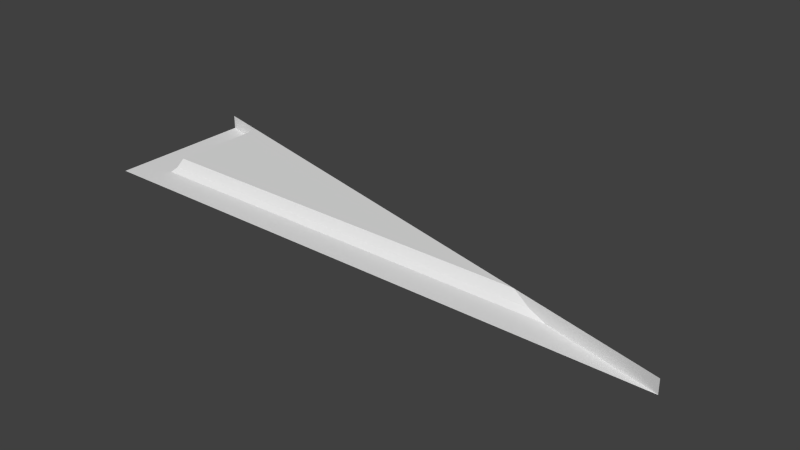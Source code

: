 # Source: sec1_1c_slice64highrh.blend  (saved by Blender 2.76.0; exported with 4.5.12 LTS)
import bpy
from mathutils import Matrix  # noqa: F401  (used for matrix-valued properties, if any)

bpy.ops.wm.read_factory_settings(use_empty=True)
scene = bpy.context.scene
scene.name = 'Scene'

# ---- collections
col_collection_7 = bpy.data.collections.new('Collection 7'); scene.collection.children.link(col_collection_7)

# ---- materials (node trees are filled in below, after node groups)
mat_sec1_1c = bpy.data.materials.new('sec1_1c')
mat_sec1_1c.alpha_threshold = 0.0
mat_sec1_1c.use_transparent_shadow = False
mat_sec1_1c.roughness = 0.5
mat_sec1_1c.specular_intensity = 0.0
mat_sec1_1c.line_color = (0.0, 0.0, 0.0, 1.0)

# ---- material node trees

# ---- world
world_world = bpy.data.worlds.new('World'); scene.world = world_world
world_world.color = (0.05088, 0.05088, 0.05088)
world_world.use_sun_shadow = False
world_world.sun_shadow_jitter_overblur = 0.0
world_world.cycles.sampling_method = 'NONE'
world_world.cycles.sample_map_resolution = 256

# ---- meshes
me_sec1_1c_png = bpy.data.meshes.new('sec1_1c.png')
me_sec1_1c_png.from_pydata([(-1.28, 1.28, 1.28), (1.28, 1.28, 1.28), (-1.08, 1.34, 1.12), (-1.12, 1.28, 1.16), (-1.1, 1.3, 1.14), (-1.28, 1.28, 0.64), (-1.1, 1.3, 0.685), (0.7992, 1.28, 1.16), (0.6401, 1.34, 1.12), (-1.12, 1.28, 0.68), (-1.08, 1.34, 0.69), (0.719, 1.3, 1.14), (1.28, 1.34, 1.28), (-1.28, 1.34, 0.64)], [], [(3, 0, 5), (4, 3, 9), (2, 4, 6), (4, 2, 8), (8, 2, 10), (0, 3, 7), (3, 4, 11), (13, 6, 9), (12, 7, 8), (9, 3, 5), (6, 4, 9), (10, 2, 6), (11, 4, 8), (1, 0, 7), (7, 3, 11), (9, 5, 13), (13, 10, 6), (11, 8, 7), (12, 1, 7)])
_uv = me_sec1_1c_png.uv_layers.new(name='UVMap')
_uv.uv.foreach_set('vector', [0.9375, 0.953, 1.0, 1.0, 1.0, 0.75, 0.9296, 0.9452, 0.9375, 0.953, 0.9375, 0.7656, 0.9219, 0.9375, 0.9296, 0.9452, 0.9296, 0.7676, 0.9296, 0.9452, 0.9219, 0.9375, 0.25, 0.9375, 0.25, 0.9375, 0.9219, 0.9375, 0.9219, 0.7695, 1.0, 1.0, 0.9375, 0.953, 0.1878, 0.953, 0.9375, 0.953, 0.9296, 0.9452, 0.2192, 0.9452, 1.0, 0.7331, 0.9296, 0.7676, 0.9375, 0.7656, -3.857e-05, 0.978, 0.1878, 0.953, 0.25, 0.9375, 0.9375, 0.7656, 0.9375, 0.953, 1.0, 0.75, 0.9296, 0.7676, 0.9296, 0.9452, 0.9375, 0.7656, 0.9219, 0.7695, 0.9219, 0.9375, 0.9296, 0.7676, 0.2192, 0.9452, 0.9296, 0.9452, 0.25, 0.9375, 0.0, 1.0, 1.0, 1.0, 0.1878, 0.953, 0.1878, 0.953, 0.9375, 0.953, 0.2192, 0.9452, 0.9375, 0.7656, 1.0, 0.75, 1.0, 0.7331, 1.0, 0.7331, 0.9219, 0.7695, 0.9296, 0.7676, 0.2192, 0.9452, 0.25, 0.9375, 0.1878, 0.953, -3.857e-05, 0.978, 0.0, 1.0, 0.1878, 0.953])
me_sec1_1c_png.materials.append(mat_sec1_1c)
me_sec1_1c_png.use_remesh_preserve_volume = False
me_sec1_1c_png.use_remesh_preserve_attributes = False
me_sec1_1c_png.use_mirror_vertex_groups = False
me_sec1_1c_png.update()

# ---- objects
ob_sec1_1c_mesh = bpy.data.objects.new('sec1_1c_mesh', me_sec1_1c_png)

# ---- transforms, parenting, visibility, modifiers, constraints
ob_sec1_1c_mesh.location = (0.0, 0.0, 0.0)
ob_sec1_1c_mesh.rotation_euler = (1.571, 0.0, 0.0)
ob_sec1_1c_mesh.lineart.crease_threshold = 0.0

# ---- collection membership
col_collection_7.objects.link(ob_sec1_1c_mesh)

# ---- scene / render settings (as saved in the file)
scene.frame_start = 1; scene.frame_end = 2; scene.frame_set(1)
scene.render.engine = 'BLENDER_EEVEE_NEXT'
scene.render.image_settings.color_mode = 'RGB'
scene.render.image_settings.compression = 90
scene.render.resolution_percentage = 50
scene.render.dither_intensity = 0.0
scene.render.bake_margin = 2
scene.render.bake_bias = 0.0
scene.cycles.use_denoising = False
scene.cycles.samples = 10
scene.cycles.sampling_pattern = 'TABULATED_SOBOL'
scene.cycles.light_sampling_threshold = 0.0
scene.cycles.use_adaptive_sampling = False
scene.cycles.use_light_tree = False
scene.cycles.blur_glossy = 0.0
scene.cycles.volume_bounces = 1
scene.cycles.pixel_filter_type = 'GAUSSIAN'
scene.cycles.sample_clamp_indirect = 0.0
scene.view_settings.view_transform = 'Standard'
bpy.context.view_layer.update()

# ---- added for rendering (the .blend has no active camera and no usable light): camera, sun
cam_auto = bpy.data.cameras.new('AutoCamera')
cam_auto.lens = 50.0
cam_auto.sensor_width = 36.0
cam_auto.clip_end = 1000.0
ob_auto_camera = bpy.data.objects.new('AutoCamera', cam_auto)
scene.collection.objects.link(ob_auto_camera)
ob_auto_camera.location = (2.4421, -3.89052, 3.26368)
ob_auto_camera.rotation_euler = (1.09748, -7.21219e-08, 0.694738)
scene.camera = ob_auto_camera
light_auto_sun = bpy.data.lights.new('AutoSun', 'SUN')
light_auto_sun.energy = 3.0
light_auto_sun.angle = 0.0523599
ob_auto_sun = bpy.data.objects.new('AutoSun', light_auto_sun)
scene.collection.objects.link(ob_auto_sun)
ob_auto_sun.rotation_euler = (0.872665, 0.174533, 0.523599)
bpy.context.view_layer.update()
